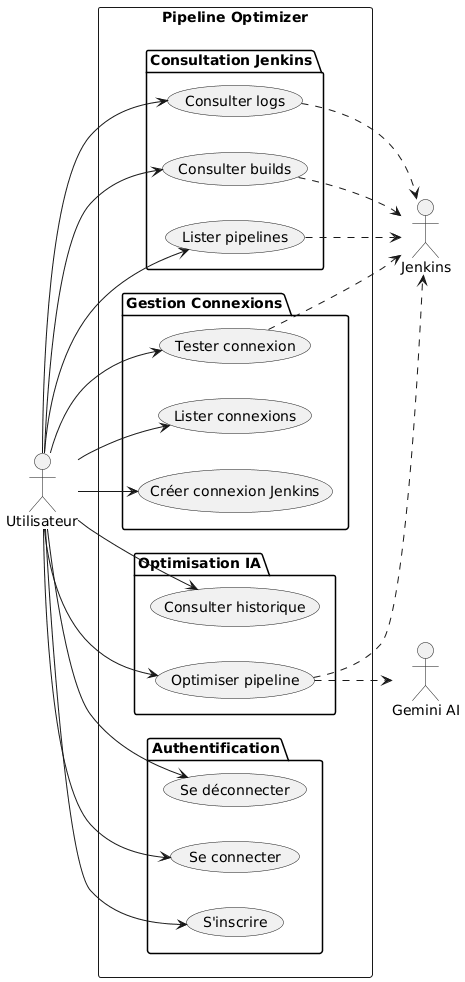

The diagram above was rendered by PlantUML. Its source (embedded in the PNG):
@startuml
left to right direction

actor Utilisateur

rectangle "Pipeline Optimizer" {
  
  package "Authentification" {
    usecase "S'inscrire" as Register
    usecase "Se connecter" as Login
    usecase "Se déconnecter" as Logout
  }
  
  package "Gestion Connexions" {
    usecase "Créer connexion Jenkins" as CreateConn
    usecase "Lister connexions" as ListConn
    usecase "Tester connexion" as TestConn
  }
  
  package "Consultation Jenkins" {
    usecase "Lister pipelines" as ListPipelines
    usecase "Consulter builds" as ViewBuilds
    usecase "Consulter logs" as ViewLogs
  }
  
  package "Optimisation IA" {
    usecase "Optimiser pipeline" as Optimize
    usecase "Consulter historique" as ViewHistory
  }
}

actor Jenkins
actor "Gemini AI" as AI

Utilisateur --> Register
Utilisateur --> Login
Utilisateur --> Logout
Utilisateur --> CreateConn
Utilisateur --> ListConn
Utilisateur --> TestConn
Utilisateur --> ListPipelines
Utilisateur --> ViewBuilds
Utilisateur --> ViewLogs
Utilisateur --> Optimize
Utilisateur --> ViewHistory

TestConn ..> Jenkins
ListPipelines ..> Jenkins
ViewBuilds ..> Jenkins
ViewLogs ..> Jenkins
Optimize ..> Jenkins
Optimize ..> AI
@enduml